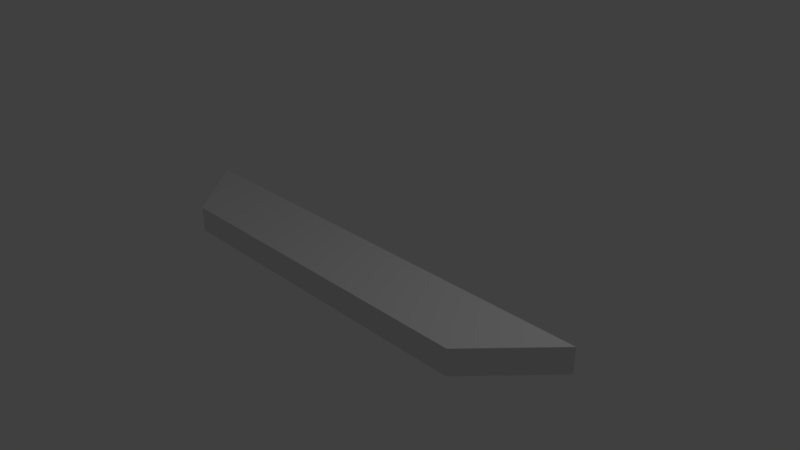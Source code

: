 # Source: WallS.blend  (saved by Blender 2.79.0; exported with 4.5.12 LTS)
import bpy
from mathutils import Matrix  # noqa: F401  (used for matrix-valued properties, if any)

bpy.ops.wm.read_factory_settings(use_empty=True)
scene = bpy.context.scene
scene.name = 'Scene'

# ---- collections
col_collection_1 = bpy.data.collections.new('Collection 1'); scene.collection.children.link(col_collection_1)

# ---- materials (node trees are filled in below, after node groups)
mat_material = bpy.data.materials.new('Material')
mat_material.alpha_threshold = 0.0
mat_material.use_transparent_shadow = False
mat_material.roughness = 0.5
mat_material.line_color = (0.0, 0.0, 0.0, 1.0)

# ---- material node trees

# ---- world
world_world = bpy.data.worlds.new('World'); scene.world = world_world
world_world.color = (0.05088, 0.05088, 0.05088)
world_world.use_sun_shadow = False
world_world.sun_shadow_jitter_overblur = 0.0
world_world.cycles.sampling_method = 'MANUAL'

# ---- cameras
cam_camera = bpy.data.cameras.new('Camera')
cam_camera.clip_end = 100.0
cam_camera.lens = 35.0
cam_camera.sensor_width = 32.0
cam_camera.sensor_height = 18.0
cam_camera.ortho_scale = 7.314
cam_camera.dof.focus_distance = 0.0
cam_camera.dof.aperture_fstop = 128.0

# ---- lights
light_lamp = bpy.data.lights.new('Lamp', 'POINT')
light_lamp.transmission_factor = 0.0
light_lamp.cutoff_distance = 30.0
light_lamp.energy = 100.0
light_lamp.shadow_buffer_clip_start = 1.001
light_lamp.shadow_soft_size = 0.1
light_lamp.shadow_maximum_resolution = 0.006
light_lamp.use_absolute_resolution = True

# ---- meshes
me_cube = bpy.data.meshes.new('Cube')
me_cube.from_pydata([(1.0, -1.0, -1.0), (-1.0, -1.0, -1.0), (1.0, -1.0, 1.0), (-1.0, -1.0, 1.0), (1.384, -5.96e-08, -1.0), (1.384, -5.364e-07, 1.0), (-1.384, 2.98e-07, -1.0), (-1.384, 1.788e-07, 1.0)], [], [(7, 5, 4, 6), (4, 5, 2, 0), (0, 2, 3, 1), (5, 7, 3, 2), (4, 0, 1, 6), (1, 3, 7, 6)])
me_cube.materials.append(mat_material)
me_cube.use_remesh_preserve_volume = False
me_cube.use_remesh_preserve_attributes = False
me_cube.use_mirror_vertex_groups = False
me_cube.update()

# ---- objects
ob_cube = bpy.data.objects.new('Cube', me_cube)
ob_lamp = bpy.data.objects.new('Lamp', light_lamp)
ob_camera = bpy.data.objects.new('Camera', cam_camera)

# ---- transforms, parenting, visibility, modifiers, constraints
ob_cube.location = (0.0, 0.0, 0.0)
ob_cube.scale = (2.339, 1.0, 0.1743)
ob_cube.lock_rotations_4d = False
ob_cube.empty_display_type = 'ARROWS'
ob_cube.lineart.crease_threshold = 0.0
ob_lamp.location = (4.076, 1.005, 5.904)
ob_lamp.rotation_euler = (0.6503, 0.05522, 1.866)
ob_lamp.lock_rotations_4d = False
ob_lamp.empty_display_type = 'ARROWS'
ob_lamp.color = (0.0, 0.0, 0.0, 0.0)
ob_lamp.lineart.crease_threshold = 0.0
ob_camera.location = (7.481, -6.508, 5.344)
ob_camera.rotation_euler = (1.109, 0.0, 0.8149)
ob_camera.lock_rotations_4d = False
ob_camera.empty_display_type = 'ARROWS'
ob_camera.color = (0.0, 0.0, 0.0, 0.0)
ob_camera.display_type = 'WIRE'
ob_camera.lineart.crease_threshold = 0.0

# ---- collection membership
col_collection_1.objects.link(ob_cube)
col_collection_1.objects.link(ob_lamp)
col_collection_1.objects.link(ob_camera)

# ---- scene / render settings (as saved in the file)
scene.camera = ob_camera
scene.frame_start = 1; scene.frame_end = 250; scene.frame_set(1)
scene.render.engine = 'BLENDER_EEVEE_NEXT'
scene.render.resolution_percentage = 50
scene.render.dither_intensity = 0.0
scene.cycles.use_denoising = False
scene.cycles.samples = 128
scene.cycles.sampling_pattern = 'TABULATED_SOBOL'
scene.cycles.use_adaptive_sampling = False
scene.cycles.use_light_tree = False
scene.cycles.blur_glossy = 0.0
scene.cycles.sample_clamp_indirect = 0.0
scene.view_settings.view_transform = 'Standard'
bpy.context.view_layer.update()
